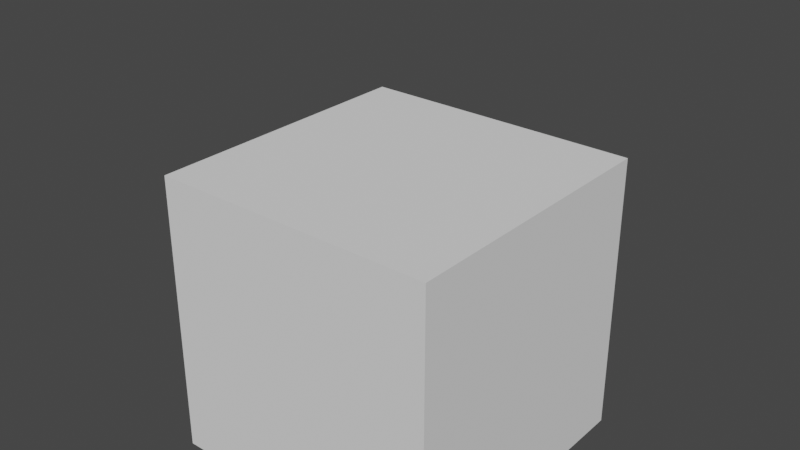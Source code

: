 # Source: api.blend  (saved by Blender 3.6.11; exported with 4.5.12 LTS)
import bpy
from mathutils import Matrix  # noqa: F401  (used for matrix-valued properties, if any)

bpy.ops.wm.read_factory_settings(use_empty=True)
scene = bpy.context.scene
scene.name = 'Scene'

# ---- collections
col_collection = bpy.data.collections.new('Collection'); scene.collection.children.link(col_collection)

# ---- world
world_world = bpy.data.worlds.new('World'); scene.world = world_world
world_world.use_nodes = True; world_world.node_tree.nodes.clear()
_N = world_world.node_tree.nodes; _L = world_world.node_tree.links
n0 = _N.new('ShaderNodeOutputWorld'); n0.name = 'World Output'; n0.location = (300, 300)
n1 = _N.new('ShaderNodeBackground'); n1.name = 'Background'; n1.location = (10, 300)
n1.inputs[0].default_value = (0.05088, 0.05088, 0.05088, 1.0)
_L.new(n1.outputs[0], n0.inputs[0])
n0.is_active_output = True
world_world.color = (0.05088, 0.05088, 0.05088)
world_world.use_sun_shadow = False
world_world.sun_shadow_jitter_overblur = 0.0

# ---- meshes
me_cube_001 = bpy.data.meshes.new('Cube.001')
me_cube_001.from_pydata([(-1.0, -1.0, -1.0), (-1.0, -1.0, 1.0), (-1.0, 1.0, -1.0), (-1.0, 1.0, 1.0), (1.0, -1.0, -1.0), (1.0, -1.0, 1.0), (1.0, 1.0, -1.0), (1.0, 1.0, 1.0)], [], [(0, 1, 3, 2), (2, 3, 7, 6), (6, 7, 5, 4), (4, 5, 1, 0), (2, 6, 4, 0), (7, 3, 1, 5)])
_uv = me_cube_001.uv_layers.new(name='UVMap')
_uv.uv.foreach_set('vector', [0.375, 0.0, 0.625, 0.0, 0.625, 0.25, 0.375, 0.25, 0.375, 0.25, 0.625, 0.25, 0.625, 0.5, 0.375, 0.5, 0.375, 0.5, 0.625, 0.5, 0.625, 0.75, 0.375, 0.75, 0.375, 0.75, 0.625, 0.75, 0.625, 1.0, 0.375, 1.0, 0.125, 0.5, 0.375, 0.5, 0.375, 0.75, 0.125, 0.75, 0.625, 0.5, 0.875, 0.5, 0.875, 0.75, 0.625, 0.75])
me_cube_001.update()

# ---- objects
ob_cube_001 = bpy.data.objects.new('Cube.001', me_cube_001)

# ---- transforms, parenting, visibility, modifiers, constraints
ob_cube_001.location = (0.0, 0.0, 0.0)
ob_cube_001.show_wire = True
ob_cube_001.use_shape_key_edit_mode = True

# ---- collection membership
col_collection.objects.link(ob_cube_001)

# ---- scene / render settings (as saved in the file)
scene.frame_start = 0; scene.frame_end = 25; scene.frame_set(0)
scene.render.engine = 'BLENDER_EEVEE_NEXT'
scene.cycles.sampling_pattern = 'TABULATED_SOBOL'
scene.view_settings.view_transform = 'Filmic'
bpy.context.view_layer.update()

# ---- added for rendering (the .blend has no active camera and no usable light): camera, sun
cam_auto = bpy.data.cameras.new('AutoCamera')
cam_auto.lens = 50.0
cam_auto.sensor_width = 36.0
cam_auto.clip_end = 1000.0
ob_auto_camera = bpy.data.objects.new('AutoCamera', cam_auto)
scene.collection.objects.link(ob_auto_camera)
ob_auto_camera.location = (3.95338, -4.74405, 3.76407)
ob_auto_camera.rotation_euler = (1.09748, -7.21219e-08, 0.694738)
scene.camera = ob_auto_camera
light_auto_sun = bpy.data.lights.new('AutoSun', 'SUN')
light_auto_sun.energy = 3.0
light_auto_sun.angle = 0.0523599
ob_auto_sun = bpy.data.objects.new('AutoSun', light_auto_sun)
scene.collection.objects.link(ob_auto_sun)
ob_auto_sun.rotation_euler = (0.872665, 0.174533, 0.523599)
bpy.context.view_layer.update()
